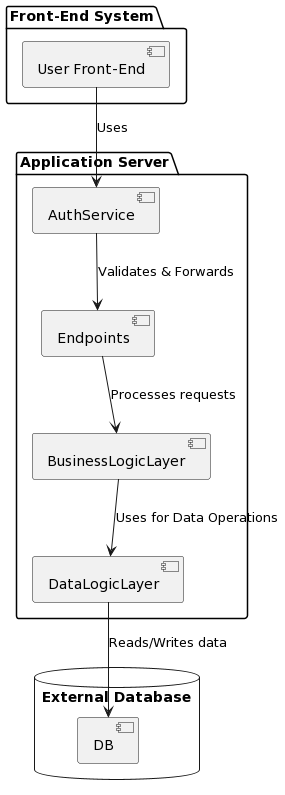

The diagram above was rendered by PlantUML. Its source (embedded in the PNG):
@startuml
package "Front-End System" {
  [User Front-End] as FrontEnd
}

package "Application Server" {
  [AuthService]
  [Endpoints]
  [BusinessLogicLayer] as BLL
  [DataLogicLayer] as DLL
}

database "External Database" {
  [DB]
}

[FrontEnd] --> [AuthService] : Uses
[AuthService] --> [Endpoints] : Validates & Forwards
[Endpoints] --> [BLL] : Processes requests
[BLL] --> [DLL] : Uses for Data Operations
[DLL] --> [DB] : Reads/Writes data
@enduml